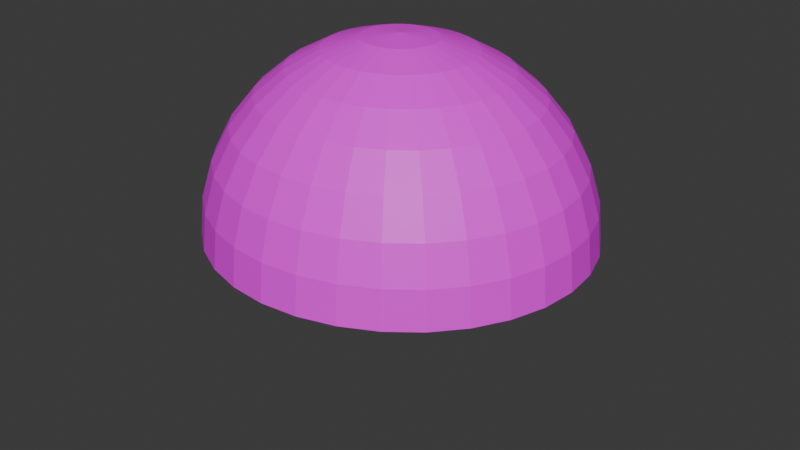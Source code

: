 # Source: Sky.blend  (saved by Blender 5.1.30; exported with 4.5.12 LTS)
import bpy
from mathutils import Matrix  # noqa: F401  (used for matrix-valued properties, if any)

bpy.ops.wm.read_factory_settings(use_empty=True)
scene = bpy.context.scene
scene.name = 'Scene'

# ---- collections
col_collection = bpy.data.collections.new('Collection'); scene.collection.children.link(col_collection)

# ---- images (referenced by path relative to the original .blend; pixels are not part of the script)
import os
ASSET_DIR = os.environ.get("B2B_ASSET_DIR", "")  # directory of the original .blend (textures are referenced by path, not embedded)
HERE = os.path.dirname(os.path.abspath(__file__))  # packed textures are extracted next to this script under _unpacked/

def load_image(name, relpath, width, height, colorspace="sRGB"):
    """Load a texture the original file referenced (path relative to the .blend, or extracted next to this script)."""
    p = next((c for c in (os.path.join(HERE, relpath), os.path.join(ASSET_DIR, relpath)) if relpath and os.path.exists(c)), "")
    if p:
        img = bpy.data.images.load(p, check_existing=True)
        img.name = name
    else:  # same state as the original file: an image datablock whose file is absent (Cycles renders it pink)
        img = bpy.data.images.new(name, width, height)
        img.source = "FILE"
        img.filepath = "//" + (relpath or name)
    img.colorspace_settings.name = colorspace
    return img
img_image20260608093524_png_001 = load_image('Image20260608093524.png.001', 'Image20260608093524.png', 1024, 1024, 'sRGB')

# ---- materials (node trees are filled in below, after node groups)
mat_x = bpy.data.materials.new('マテリアル')

# ---- material node trees
mat_x.use_nodes = True; mat_x.node_tree.nodes.clear()
_N = mat_x.node_tree.nodes; _L = mat_x.node_tree.links
n0 = _N.new('ShaderNodeBsdfPrincipled'); n0.name = 'プリンシプルBSDF'; n0.location = (-125, 336)
n1 = _N.new('ShaderNodeOutputMaterial'); n1.name = 'マテリアル出力'; n1.location = (200, 100)
n2 = _N.new('ShaderNodeTexImage'); n2.name = '画像テクスチャ'; n2.location = (-535, 102)
n2.image = img_image20260608093524_png_001
_L.new(n0.outputs[0], n1.inputs[0])
_L.new(n2.outputs[0], n0.inputs[0])
n1.is_active_output = True

# ---- world
world_world = bpy.data.worlds.new('World'); scene.world = world_world
world_world.use_nodes = True; world_world.node_tree.nodes.clear()
_N = world_world.node_tree.nodes; _L = world_world.node_tree.links
n0 = _N.new('ShaderNodeOutputWorld'); n0.name = 'World Output'; n0.location = (200, 100)
n1 = _N.new('ShaderNodeBackground'); n1.name = 'Background'; n1.location = (-200, 100)
n1.inputs[0].default_value = (0.05088, 0.05088, 0.05088, 1.0)
_L.new(n1.outputs[0], n0.inputs[0])
n0.is_active_output = True
world_world.color = (0.05088, 0.05088, 0.05088)
world_world.sun_shadow_jitter_overblur = 0.0

# ---- meshes
me_x = bpy.data.meshes.new('球')
me_x.from_pydata([(0.0, 0.0, 17.87), (0.0, 9.473, 14.86), (0.0, 14.18, 9.93), (0.0, 16.72, 3.487), (0.0, 17.05, 0.0), (0.6803, 3.262, 17.53), (1.334, 6.399, 16.51), (1.937, 9.291, 14.86), (2.466, 11.82, 12.64), (2.899, 13.9, 9.93), (3.221, 15.45, 6.84), (3.42, 16.4, 3.487), (3.487, 16.72, 0.0), (1.334, 3.073, 17.53), (2.617, 6.028, 16.51), (3.8, 8.751, 14.86), (4.836, 11.14, 12.64), (5.687, 13.1, 9.93), (6.319, 14.55, 6.84), (6.708, 15.45, 3.487), (6.84, 15.75, 0.0), (1.937, 2.766, 17.53), (3.8, 5.425, 16.51), (5.517, 7.876, 14.86), (7.021, 10.02, 12.64), (8.256, 11.79, 9.93), (9.174, 13.1, 6.84), (9.739, 13.9, 3.487), (9.93, 14.18, 0.0), (2.466, 2.352, 17.53), (4.836, 4.614, 16.51), (7.021, 6.698, 14.86), (8.937, 8.525, 12.64), (10.51, 10.02, 9.93), (11.68, 11.14, 6.84), (12.4, 11.82, 3.487), (12.64, 12.06, 0.0), (2.899, 1.848, 17.53), (5.687, 3.625, 16.51), (8.256, 5.263, 14.86), (10.51, 6.698, 12.64), (12.36, 7.876, 9.93), (13.73, 8.751, 6.84), (14.58, 9.291, 3.487), (14.86, 9.473, 0.0), (3.221, 1.273, 17.53), (6.319, 2.497, 16.51), (9.174, 3.625, 14.86), (11.68, 4.614, 12.64), (13.73, 5.425, 9.93), (15.26, 6.028, 6.84), (16.2, 6.399, 3.487), (16.51, 6.525, 0.0), (3.42, 0.6489, 17.53), (6.708, 1.273, 16.51), (9.739, 1.848, 14.86), (12.4, 2.352, 12.64), (14.58, 2.766, 9.93), (16.2, 3.073, 6.84), (17.19, 3.262, 3.487), (17.53, 3.326, 0.0), (3.487, -1.905e-07, 17.53), (6.84, -3.811e-07, 16.51), (9.93, -8.892e-07, 14.86), (12.64, 2.541e-07, 12.64), (14.86, -1.524e-06, 9.93), (16.51, 7.622e-07, 6.84), (17.53, -1.524e-06, 3.487), (17.87, -2.795e-06, 0.0), (3.42, -0.6489, 17.53), (6.708, -1.273, 16.51), (9.739, -1.848, 14.86), (12.4, -2.352, 12.64), (14.58, -2.766, 9.93), (16.2, -3.073, 6.84), (17.19, -3.262, 3.487), (17.53, -3.326, 0.0), (3.42, -0.6489, -17.53), (3.221, -1.273, 17.53), (6.319, -2.497, 16.51), (9.174, -3.625, 14.86), (11.68, -4.614, 12.64), (13.73, -5.425, 9.93), (15.26, -6.028, 6.84), (16.2, -6.399, 3.487), (16.51, -6.525, 0.0), (2.899, -1.848, 17.53), (5.687, -3.625, 16.51), (8.256, -5.263, 14.86), (10.51, -6.698, 12.64), (12.36, -7.876, 9.93), (13.73, -8.751, 6.84), (14.58, -9.291, 3.487), (14.86, -9.473, 0.0), (2.466, -2.352, 17.53), (4.836, -4.614, 16.51), (7.021, -6.698, 14.86), (8.937, -8.525, 12.64), (10.51, -10.02, 9.93), (11.68, -11.14, 6.84), (12.4, -11.82, 3.487), (12.64, -12.06, 0.0), (1.937, -2.766, 17.53), (3.8, -5.425, 16.51), (5.517, -7.876, 14.86), (7.021, -10.02, 12.64), (8.256, -11.79, 9.93), (9.174, -13.1, 6.84), (9.739, -13.9, 3.487), (9.93, -14.18, 0.0), (1.334, -3.073, 17.53), (2.617, -6.028, 16.51), (3.8, -8.751, 14.86), (4.836, -11.14, 12.64), (5.687, -13.1, 9.93), (6.319, -14.55, 6.84), (6.708, -15.45, 3.487), (6.84, -15.75, 0.0), (0.6803, -3.262, 17.53), (1.334, -6.399, 16.51), (1.937, -9.291, 14.86), (2.466, -11.82, 12.64), (2.899, -13.9, 9.93), (3.221, -15.45, 6.84), (3.42, -16.4, 3.487), (3.487, -16.72, 0.0), (-1.332e-07, -3.326, 17.53), (-9.322e-07, -6.525, 16.51), (-1.731e-06, -9.473, 14.86), (-2.663e-07, -12.06, 12.64), (-1.864e-06, -14.18, 9.93), (5.327e-07, -15.75, 6.84), (-2.397e-06, -16.72, 3.487), (-5.859e-06, -17.05, 0.0), (-0.6803, -3.262, 17.53), (-1.334, -6.399, 16.51), (-1.937, -9.291, 14.86), (-2.466, -11.82, 12.64), (-2.899, -13.9, 9.93), (-3.221, -15.45, 6.84), (-3.42, -16.4, 3.487), (-3.487, -16.72, 0.0), (-1.334, -3.073, 17.53), (-2.617, -6.028, 16.51), (-3.8, -8.751, 14.86), (-4.836, -11.14, 12.64), (-5.687, -13.1, 9.93), (-6.319, -14.55, 6.84), (-6.708, -15.45, 3.487), (-6.84, -15.75, 0.0), (-1.937, -2.766, 17.53), (-3.8, -5.425, 16.51), (-5.517, -7.876, 14.86), (-7.021, -10.02, 12.64), (-8.256, -11.79, 9.93), (-9.174, -13.1, 6.84), (-9.739, -13.9, 3.487), (-9.93, -14.18, 0.0), (-2.466, -2.352, 17.53), (-4.836, -4.614, 16.51), (-7.021, -6.698, 14.86), (-8.937, -8.525, 12.64), (-10.51, -10.02, 9.93), (-11.68, -11.14, 6.84), (-12.4, -11.82, 3.487), (-12.64, -12.06, 0.0), (-2.899, -1.848, 17.53), (-5.687, -3.625, 16.51), (-8.256, -5.263, 14.86), (-10.51, -6.698, 12.64), (-12.36, -7.876, 9.93), (-13.73, -8.751, 6.84), (-14.58, -9.291, 3.487), (-14.86, -9.473, 0.0), (-3.221, -1.273, 17.53), (-6.319, -2.497, 16.51), (-9.174, -3.625, 14.86), (-11.68, -4.614, 12.64), (-13.73, -5.425, 9.93), (-15.26, -6.028, 6.84), (-16.2, -6.399, 3.487), (-16.51, -6.525, 0.0), (-3.42, -0.6489, 17.53), (-6.708, -1.273, 16.51), (-9.739, -1.848, 14.86), (-12.4, -2.352, 12.64), (-14.58, -2.766, 9.93), (-16.2, -3.073, 6.84), (-17.19, -3.262, 3.487), (-17.53, -3.326, 0.0), (-3.42, -0.6489, -17.53), (-3.487, 3.176e-07, 17.53), (-6.84, 8.892e-07, 16.51), (-9.93, 2.541e-06, 14.86), (-12.64, 5.081e-07, 12.64), (-14.86, 2.795e-06, 9.93), (-16.51, 2.541e-07, 6.84), (-17.53, 4.573e-06, 3.487), (-17.87, 7.622e-06, 0.0), (-3.42, 0.6489, 17.53), (-6.708, 1.273, 16.51), (-9.739, 1.848, 14.86), (-12.4, 2.352, 12.64), (-14.58, 2.766, 9.93), (-16.2, 3.073, 6.84), (-17.19, 3.262, 3.487), (-17.53, 3.326, 0.0), (-3.221, 1.273, 17.53), (-6.319, 2.497, 16.51), (-9.174, 3.625, 14.86), (-11.68, 4.614, 12.64), (-13.73, 5.425, 9.93), (-15.26, 6.028, 6.84), (-16.2, 6.399, 3.487), (-16.51, 6.525, 0.0), (-2.899, 1.848, 17.53), (-5.687, 3.625, 16.51), (-8.256, 5.263, 14.86), (-10.51, 6.698, 12.64), (-12.36, 7.876, 9.93), (-13.73, 8.751, 6.84), (-14.58, 9.291, 3.487), (-14.86, 9.473, 0.0), (-2.466, 2.352, 17.53), (-4.836, 4.614, 16.51), (-7.021, 6.698, 14.86), (-8.937, 8.525, 12.64), (-10.51, 10.02, 9.93), (-11.68, 11.14, 6.84), (-12.4, 11.82, 3.487), (-12.64, 12.06, 0.0), (-1.937, 2.766, 17.53), (-3.8, 5.425, 16.51), (-5.517, 7.876, 14.86), (-7.021, 10.02, 12.64), (-8.256, 11.79, 9.93), (-9.174, 13.1, 6.84), (-9.739, 13.9, 3.487), (-9.93, 14.18, 0.0), (-1.334, 3.073, 17.53), (-2.617, 6.028, 16.51), (-3.8, 8.751, 14.86), (-4.836, 11.14, 12.64), (-5.687, 13.1, 9.93), (-6.319, 14.55, 6.84), (-6.708, 15.45, 3.487), (-6.84, 15.75, 0.0), (-0.6803, 3.262, 17.53), (-1.334, 6.399, 16.51), (-1.937, 9.291, 14.86), (-2.466, 11.82, 12.64), (-2.899, 13.9, 9.93), (-3.221, 15.45, 6.84), (-3.42, 16.4, 3.487), (-3.487, 16.72, 0.0), (2.663e-07, 3.326, 17.53), (1.198e-06, 6.525, 16.51), (1.598e-06, 12.06, 12.64), (1.065e-06, 15.75, 6.84)], [], [(3, 11, 10, 258), (4, 12, 11, 3), (255, 5, 0), (256, 6, 5, 255), (1, 7, 6, 256), (257, 8, 7, 1), (2, 9, 8, 257), (258, 10, 9, 2), (10, 18, 17, 9), (11, 19, 18, 10), (12, 20, 19, 11), (5, 13, 0), (6, 14, 13, 5), (7, 15, 14, 6), (8, 16, 15, 7), (9, 17, 16, 8), (14, 22, 21, 13), (15, 23, 22, 14), (16, 24, 23, 15), (17, 25, 24, 16), (18, 26, 25, 17), (19, 27, 26, 18), (20, 28, 27, 19), (13, 21, 0), (26, 34, 33, 25), (27, 35, 34, 26), (28, 36, 35, 27), (21, 29, 0), (22, 30, 29, 21), (23, 31, 30, 22), (24, 32, 31, 23), (25, 33, 32, 24), (31, 39, 38, 30), (32, 40, 39, 31), (33, 41, 40, 32), (34, 42, 41, 33), (35, 43, 42, 34), (36, 44, 43, 35), (29, 37, 0), (30, 38, 37, 29), (43, 51, 50, 42), (44, 52, 51, 43), (37, 45, 0), (38, 46, 45, 37), (39, 47, 46, 38), (40, 48, 47, 39), (41, 49, 48, 40), (42, 50, 49, 41), (48, 56, 55, 47), (49, 57, 56, 48), (50, 58, 57, 49), (51, 59, 58, 50), (52, 60, 59, 51), (45, 53, 0), (46, 54, 53, 45), (47, 55, 54, 46), (60, 68, 67, 59), (53, 61, 0), (54, 62, 61, 53), (55, 63, 62, 54), (56, 64, 63, 55), (57, 65, 64, 56), (58, 66, 65, 57), (59, 67, 66, 58), (64, 72, 71, 63), (65, 73, 72, 64), (66, 74, 73, 65), (67, 75, 74, 66), (68, 76, 75, 67), (61, 69, 0), (62, 70, 69, 61), (63, 71, 70, 62), (76, 85, 84, 75), (69, 78, 0), (70, 79, 78, 69), (71, 80, 79, 70), (72, 81, 80, 71), (73, 82, 81, 72), (74, 83, 82, 73), (75, 84, 83, 74), (82, 90, 89, 81), (83, 91, 90, 82), (84, 92, 91, 83), (85, 93, 92, 84), (78, 86, 0), (79, 87, 86, 78), (80, 88, 87, 79), (81, 89, 88, 80), (86, 94, 0), (87, 95, 94, 86), (88, 96, 95, 87), (89, 97, 96, 88), (90, 98, 97, 89), (91, 99, 98, 90), (92, 100, 99, 91), (93, 101, 100, 92), (98, 106, 105, 97), (99, 107, 106, 98), (100, 108, 107, 99), (101, 109, 108, 100), (94, 102, 0), (95, 103, 102, 94), (96, 104, 103, 95), (97, 105, 104, 96), (103, 111, 110, 102), (104, 112, 111, 103), (105, 113, 112, 104), (106, 114, 113, 105), (107, 115, 114, 106), (108, 116, 115, 107), (109, 117, 116, 108), (102, 110, 0), (115, 123, 122, 114), (116, 124, 123, 115), (117, 125, 124, 116), (110, 118, 0), (111, 119, 118, 110), (112, 120, 119, 111), (113, 121, 120, 112), (114, 122, 121, 113), (120, 128, 127, 119), (121, 129, 128, 120), (122, 130, 129, 121), (123, 131, 130, 122), (124, 132, 131, 123), (125, 133, 132, 124), (118, 126, 0), (119, 127, 126, 118), (132, 140, 139, 131), (133, 141, 140, 132), (126, 134, 0), (127, 135, 134, 126), (128, 136, 135, 127), (129, 137, 136, 128), (130, 138, 137, 129), (131, 139, 138, 130), (136, 144, 143, 135), (137, 145, 144, 136), (138, 146, 145, 137), (139, 147, 146, 138), (140, 148, 147, 139), (141, 149, 148, 140), (134, 142, 0), (135, 143, 142, 134), (148, 156, 155, 147), (149, 157, 156, 148), (142, 150, 0), (143, 151, 150, 142), (144, 152, 151, 143), (145, 153, 152, 144), (146, 154, 153, 145), (147, 155, 154, 146), (153, 161, 160, 152), (154, 162, 161, 153), (155, 163, 162, 154), (156, 164, 163, 155), (157, 165, 164, 156), (150, 158, 0), (151, 159, 158, 150), (152, 160, 159, 151), (165, 173, 172, 164), (158, 166, 0), (159, 167, 166, 158), (160, 168, 167, 159), (161, 169, 168, 160), (162, 170, 169, 161), (163, 171, 170, 162), (164, 172, 171, 163), (169, 177, 176, 168), (170, 178, 177, 169), (171, 179, 178, 170), (172, 180, 179, 171), (173, 181, 180, 172), (166, 174, 0), (167, 175, 174, 166), (168, 176, 175, 167), (181, 189, 188, 180), (174, 182, 0), (175, 183, 182, 174), (176, 184, 183, 175), (177, 185, 184, 176), (178, 186, 185, 177), (179, 187, 186, 178), (180, 188, 187, 179), (186, 195, 194, 185), (187, 196, 195, 186), (188, 197, 196, 187), (189, 198, 197, 188), (182, 191, 0), (183, 192, 191, 182), (184, 193, 192, 183), (185, 194, 193, 184), (192, 200, 199, 191), (193, 201, 200, 192), (194, 202, 201, 193), (195, 203, 202, 194), (196, 204, 203, 195), (197, 205, 204, 196), (198, 206, 205, 197), (191, 199, 0), (204, 212, 211, 203), (205, 213, 212, 204), (206, 214, 213, 205), (199, 207, 0), (200, 208, 207, 199), (201, 209, 208, 200), (202, 210, 209, 201), (203, 211, 210, 202), (208, 216, 215, 207), (209, 217, 216, 208), (210, 218, 217, 209), (211, 219, 218, 210), (212, 220, 219, 211), (213, 221, 220, 212), (214, 222, 221, 213), (207, 215, 0), (220, 228, 227, 219), (221, 229, 228, 220), (222, 230, 229, 221), (215, 223, 0), (216, 224, 223, 215), (217, 225, 224, 216), (218, 226, 225, 217), (219, 227, 226, 218), (225, 233, 232, 224), (226, 234, 233, 225), (227, 235, 234, 226), (228, 236, 235, 227), (229, 237, 236, 228), (230, 238, 237, 229), (223, 231, 0), (224, 232, 231, 223), (237, 245, 244, 236), (238, 246, 245, 237), (231, 239, 0), (232, 240, 239, 231), (233, 241, 240, 232), (234, 242, 241, 233), (235, 243, 242, 234), (236, 244, 243, 235), (241, 249, 248, 240), (242, 250, 249, 241), (243, 251, 250, 242), (244, 252, 251, 243), (245, 253, 252, 244), (246, 254, 253, 245), (239, 247, 0), (240, 248, 247, 239), (253, 3, 258, 252), (254, 4, 3, 253), (247, 255, 0), (248, 256, 255, 247), (249, 1, 256, 248), (250, 257, 1, 249), (251, 2, 257, 250), (252, 258, 2, 251)])
_uv = me_x.uv_layers.new(name='UVマップ')
_uv.uv.foreach_set('vector', [0.75, 0.5625, 0.7188, 0.5625, 0.7188, 0.625, 0.75, 0.625, 0.75, 0.5, 0.7188, 0.5, 0.7188, 0.5625, 0.75, 0.5625, 0.75, 0.9375, 0.7188, 0.9375, 0.7344, 1.0, 0.75, 0.875, 0.7188, 0.875, 0.7188, 0.9375, 0.75, 0.9375, 0.75, 0.8125, 0.7188, 0.8125, 0.7188, 0.875, 0.75, 0.875, 0.75, 0.75, 0.7188, 0.75, 0.7188, 0.8125, 0.75, 0.8125, 0.75, 0.6875, 0.7188, 0.6875, 0.7188, 0.75, 0.75, 0.75, 0.75, 0.625, 0.7188, 0.625, 0.7188, 0.6875, 0.75, 0.6875, 0.7188, 0.625, 0.6875, 0.625, 0.6875, 0.6875, 0.7188, 0.6875, 0.7188, 0.5625, 0.6875, 0.5625, 0.6875, 0.625, 0.7188, 0.625, 0.7188, 0.5, 0.6875, 0.5, 0.6875, 0.5625, 0.7188, 0.5625, 0.7188, 0.9375, 0.6875, 0.9375, 0.7031, 1.0, 0.7188, 0.875, 0.6875, 0.875, 0.6875, 0.9375, 0.7188, 0.9375, 0.7188, 0.8125, 0.6875, 0.8125, 0.6875, 0.875, 0.7188, 0.875, 0.7188, 0.75, 0.6875, 0.75, 0.6875, 0.8125, 0.7188, 0.8125, 0.7188, 0.6875, 0.6875, 0.6875, 0.6875, 0.75, 0.7188, 0.75, 0.6875, 0.875, 0.6562, 0.875, 0.6562, 0.9375, 0.6875, 0.9375, 0.6875, 0.8125, 0.6562, 0.8125, 0.6562, 0.875, 0.6875, 0.875, 0.6875, 0.75, 0.6562, 0.75, 0.6562, 0.8125, 0.6875, 0.8125, 0.6875, 0.6875, 0.6562, 0.6875, 0.6562, 0.75, 0.6875, 0.75, 0.6875, 0.625, 0.6562, 0.625, 0.6562, 0.6875, 0.6875, 0.6875, 0.6875, 0.5625, 0.6562, 0.5625, 0.6562, 0.625, 0.6875, 0.625, 0.6875, 0.5, 0.6562, 0.5, 0.6562, 0.5625, 0.6875, 0.5625, 0.6875, 0.9375, 0.6562, 0.9375, 0.6719, 1.0, 0.6562, 0.625, 0.625, 0.625, 0.625, 0.6875, 0.6562, 0.6875, 0.6562, 0.5625, 0.625, 0.5625, 0.625, 0.625, 0.6562, 0.625, 0.6562, 0.5, 0.625, 0.5, 0.625, 0.5625, 0.6562, 0.5625, 0.6562, 0.9375, 0.625, 0.9375, 0.6406, 1.0, 0.6562, 0.875, 0.625, 0.875, 0.625, 0.9375, 0.6562, 0.9375, 0.6562, 0.8125, 0.625, 0.8125, 0.625, 0.875, 0.6562, 0.875, 0.6562, 0.75, 0.625, 0.75, 0.625, 0.8125, 0.6562, 0.8125, 0.6562, 0.6875, 0.625, 0.6875, 0.625, 0.75, 0.6562, 0.75, 0.625, 0.8125, 0.5938, 0.8125, 0.5938, 0.875, 0.625, 0.875, 0.625, 0.75, 0.5938, 0.75, 0.5938, 0.8125, 0.625, 0.8125, 0.625, 0.6875, 0.5938, 0.6875, 0.5938, 0.75, 0.625, 0.75, 0.625, 0.625, 0.5938, 0.625, 0.5938, 0.6875, 0.625, 0.6875, 0.625, 0.5625, 0.5938, 0.5625, 0.5938, 0.625, 0.625, 0.625, 0.625, 0.5, 0.5938, 0.5, 0.5938, 0.5625, 0.625, 0.5625, 0.625, 0.9375, 0.5938, 0.9375, 0.6094, 1.0, 0.625, 0.875, 0.5938, 0.875, 0.5938, 0.9375, 0.625, 0.9375, 0.5938, 0.5625, 0.5625, 0.5625, 0.5625, 0.625, 0.5938, 0.625, 0.5938, 0.5, 0.5625, 0.5, 0.5625, 0.5625, 0.5938, 0.5625, 0.5938, 0.9375, 0.5625, 0.9375, 0.5781, 1.0, 0.5938, 0.875, 0.5625, 0.875, 0.5625, 0.9375, 0.5938, 0.9375, 0.5938, 0.8125, 0.5625, 0.8125, 0.5625, 0.875, 0.5938, 0.875, 0.5938, 0.75, 0.5625, 0.75, 0.5625, 0.8125, 0.5938, 0.8125, 0.5938, 0.6875, 0.5625, 0.6875, 0.5625, 0.75, 0.5938, 0.75, 0.5938, 0.625, 0.5625, 0.625, 0.5625, 0.6875, 0.5938, 0.6875, 0.5625, 0.75, 0.5312, 0.75, 0.5312, 0.8125, 0.5625, 0.8125, 0.5625, 0.6875, 0.5312, 0.6875, 0.5312, 0.75, 0.5625, 0.75, 0.5625, 0.625, 0.5312, 0.625, 0.5312, 0.6875, 0.5625, 0.6875, 0.5625, 0.5625, 0.5312, 0.5625, 0.5312, 0.625, 0.5625, 0.625, 0.5625, 0.5, 0.5312, 0.5, 0.5312, 0.5625, 0.5625, 0.5625, 0.5625, 0.9375, 0.5312, 0.9375, 0.5469, 1.0, 0.5625, 0.875, 0.5312, 0.875, 0.5312, 0.9375, 0.5625, 0.9375, 0.5625, 0.8125, 0.5312, 0.8125, 0.5312, 0.875, 0.5625, 0.875, 0.5312, 0.5, 0.5, 0.5, 0.5, 0.5625, 0.5312, 0.5625, 0.5312, 0.9375, 0.5, 0.9375, 0.5156, 1.0, 0.5312, 0.875, 0.5, 0.875, 0.5, 0.9375, 0.5312, 0.9375, 0.5312, 0.8125, 0.5, 0.8125, 0.5, 0.875, 0.5312, 0.875, 0.5312, 0.75, 0.5, 0.75, 0.5, 0.8125, 0.5312, 0.8125, 0.5312, 0.6875, 0.5, 0.6875, 0.5, 0.75, 0.5312, 0.75, 0.5312, 0.625, 0.5, 0.625, 0.5, 0.6875, 0.5312, 0.6875, 0.5312, 0.5625, 0.5, 0.5625, 0.5, 0.625, 0.5312, 0.625, 0.5, 0.75, 0.4688, 0.75, 0.4688, 0.8125, 0.5, 0.8125, 0.5, 0.6875, 0.4687, 0.6875, 0.4688, 0.75, 0.5, 0.75, 0.5, 0.625, 0.4688, 0.625, 0.4687, 0.6875, 0.5, 0.6875, 0.5, 0.5625, 0.4688, 0.5625, 0.4688, 0.625, 0.5, 0.625, 0.5, 0.5, 0.4687, 0.5, 0.4688, 0.5625, 0.5, 0.5625, 0.5, 0.9375, 0.4688, 0.9375, 0.4844, 1.0, 0.5, 0.875, 0.4688, 0.875, 0.4688, 0.9375, 0.5, 0.9375, 0.5, 0.8125, 0.4688, 0.8125, 0.4688, 0.875, 0.5, 0.875, 0.4687, 0.5, 0.4375, 0.5, 0.4375, 0.5625, 0.4688, 0.5625, 0.4688, 0.9375, 0.4375, 0.9375, 0.4531, 1.0, 0.4688, 0.875, 0.4375, 0.875, 0.4375, 0.9375, 0.4688, 0.9375, 0.4688, 0.8125, 0.4375, 0.8125, 0.4375, 0.875, 0.4688, 0.875, 0.4688, 0.75, 0.4375, 0.75, 0.4375, 0.8125, 0.4688, 0.8125, 0.4687, 0.6875, 0.4375, 0.6875, 0.4375, 0.75, 0.4688, 0.75, 0.4688, 0.625, 0.4375, 0.625, 0.4375, 0.6875, 0.4687, 0.6875, 0.4688, 0.5625, 0.4375, 0.5625, 0.4375, 0.625, 0.4688, 0.625, 0.4375, 0.6875, 0.4062, 0.6875, 0.4062, 0.75, 0.4375, 0.75, 0.4375, 0.625, 0.4062, 0.625, 0.4062, 0.6875, 0.4375, 0.6875, 0.4375, 0.5625, 0.4062, 0.5625, 0.4062, 0.625, 0.4375, 0.625, 0.4375, 0.5, 0.4062, 0.5, 0.4062, 0.5625, 0.4375, 0.5625, 0.4375, 0.9375, 0.4062, 0.9375, 0.4219, 1.0, 0.4375, 0.875, 0.4062, 0.875, 0.4062, 0.9375, 0.4375, 0.9375, 0.4375, 0.8125, 0.4062, 0.8125, 0.4062, 0.875, 0.4375, 0.875, 0.4375, 0.75, 0.4062, 0.75, 0.4062, 0.8125, 0.4375, 0.8125, 0.4062, 0.9375, 0.375, 0.9375, 0.3906, 1.0, 0.4062, 0.875, 0.375, 0.875, 0.375, 0.9375, 0.4062, 0.9375, 0.4062, 0.8125, 0.375, 0.8125, 0.375, 0.875, 0.4062, 0.875, 0.4062, 0.75, 0.375, 0.75, 0.375, 0.8125, 0.4062, 0.8125, 0.4062, 0.6875, 0.375, 0.6875, 0.375, 0.75, 0.4062, 0.75, 0.4062, 0.625, 0.375, 0.625, 0.375, 0.6875, 0.4062, 0.6875, 0.4062, 0.5625, 0.375, 0.5625, 0.375, 0.625, 0.4062, 0.625, 0.4062, 0.5, 0.375, 0.5, 0.375, 0.5625, 0.4062, 0.5625, 0.375, 0.6875, 0.3438, 0.6875, 0.3438, 0.75, 0.375, 0.75, 0.375, 0.625, 0.3438, 0.625, 0.3438, 0.6875, 0.375, 0.6875, 0.375, 0.5625, 0.3438, 0.5625, 0.3438, 0.625, 0.375, 0.625, 0.375, 0.5, 0.3437, 0.5, 0.3438, 0.5625, 0.375, 0.5625, 0.375, 0.9375, 0.3438, 0.9375, 0.3594, 1.0, 0.375, 0.875, 0.3438, 0.875, 0.3438, 0.9375, 0.375, 0.9375, 0.375, 0.8125, 0.3438, 0.8125, 0.3438, 0.875, 0.375, 0.875, 0.375, 0.75, 0.3438, 0.75, 0.3438, 0.8125, 0.375, 0.8125, 0.3438, 0.875, 0.3125, 0.875, 0.3125, 0.9375, 0.3438, 0.9375, 0.3438, 0.8125, 0.3125, 0.8125, 0.3125, 0.875, 0.3438, 0.875, 0.3438, 0.75, 0.3125, 0.75, 0.3125, 0.8125, 0.3438, 0.8125, 0.3438, 0.6875, 0.3125, 0.6875, 0.3125, 0.75, 0.3438, 0.75, 0.3438, 0.625, 0.3125, 0.625, 0.3125, 0.6875, 0.3438, 0.6875, 0.3438, 0.5625, 0.3125, 0.5625, 0.3125, 0.625, 0.3438, 0.625, 0.3437, 0.5, 0.3125, 0.5, 0.3125, 0.5625, 0.3438, 0.5625, 0.3438, 0.9375, 0.3125, 0.9375, 0.3281, 1.0, 0.3125, 0.625, 0.2812, 0.625, 0.2812, 0.6875, 0.3125, 0.6875, 0.3125, 0.5625, 0.2812, 0.5625, 0.2812, 0.625, 0.3125, 0.625, 0.3125, 0.5, 0.2812, 0.5, 0.2812, 0.5625, 0.3125, 0.5625, 0.3125, 0.9375, 0.2812, 0.9375, 0.2969, 1.0, 0.3125, 0.875, 0.2812, 0.875, 0.2812, 0.9375, 0.3125, 0.9375, 0.3125, 0.8125, 0.2812, 0.8125, 0.2812, 0.875, 0.3125, 0.875, 0.3125, 0.75, 0.2812, 0.75, 0.2812, 0.8125, 0.3125, 0.8125, 0.3125, 0.6875, 0.2812, 0.6875, 0.2812, 0.75, 0.3125, 0.75, 0.2812, 0.8125, 0.25, 0.8125, 0.25, 0.875, 0.2812, 0.875, 0.2812, 0.75, 0.25, 0.75, 0.25, 0.8125, 0.2812, 0.8125, 0.2812, 0.6875, 0.25, 0.6875, 0.25, 0.75, 0.2812, 0.75, 0.2812, 0.625, 0.25, 0.625, 0.25, 0.6875, 0.2812, 0.6875, 0.2812, 0.5625, 0.25, 0.5625, 0.25, 0.625, 0.2812, 0.625, 0.2812, 0.5, 0.25, 0.5, 0.25, 0.5625, 0.2812, 0.5625, 0.2812, 0.9375, 0.25, 0.9375, 0.2656, 1.0, 0.2812, 0.875, 0.25, 0.875, 0.25, 0.9375, 0.2812, 0.9375, 0.25, 0.5625, 0.2188, 0.5625, 0.2188, 0.625, 0.25, 0.625, 0.25, 0.5, 0.2187, 0.5, 0.2188, 0.5625, 0.25, 0.5625, 0.25, 0.9375, 0.2188, 0.9375, 0.2344, 1.0, 0.25, 0.875, 0.2188, 0.875, 0.2188, 0.9375, 0.25, 0.9375, 0.25, 0.8125, 0.2188, 0.8125, 0.2188, 0.875, 0.25, 0.875, 0.25, 0.75, 0.2188, 0.75, 0.2188, 0.8125, 0.25, 0.8125, 0.25, 0.6875, 0.2188, 0.6875, 0.2188, 0.75, 0.25, 0.75, 0.25, 0.625, 0.2188, 0.625, 0.2188, 0.6875, 0.25, 0.6875, 0.2188, 0.8125, 0.1875, 0.8125, 0.1875, 0.875, 0.2188, 0.875, 0.2188, 0.75, 0.1875, 0.75, 0.1875, 0.8125, 0.2188, 0.8125, 0.2188, 0.6875, 0.1875, 0.6875, 0.1875, 0.75, 0.2188, 0.75, 0.2188, 0.625, 0.1875, 0.625, 0.1875, 0.6875, 0.2188, 0.6875, 0.2188, 0.5625, 0.1875, 0.5625, 0.1875, 0.625, 0.2188, 0.625, 0.2187, 0.5, 0.1875, 0.5, 0.1875, 0.5625, 0.2188, 0.5625, 0.2188, 0.9375, 0.1875, 0.9375, 0.2031, 1.0, 0.2188, 0.875, 0.1875, 0.875, 0.1875, 0.9375, 0.2188, 0.9375, 0.1875, 0.5625, 0.1562, 0.5625, 0.1563, 0.625, 0.1875, 0.625, 0.1875, 0.5, 0.1562, 0.5, 0.1562, 0.5625, 0.1875, 0.5625, 0.1875, 0.9375, 0.1563, 0.9375, 0.1719, 1.0, 0.1875, 0.875, 0.1562, 0.875, 0.1563, 0.9375, 0.1875, 0.9375, 0.1875, 0.8125, 0.1562, 0.8125, 0.1562, 0.875, 0.1875, 0.875, 0.1875, 0.75, 0.1562, 0.75, 0.1562, 0.8125, 0.1875, 0.8125, 0.1875, 0.6875, 0.1562, 0.6875, 0.1562, 0.75, 0.1875, 0.75, 0.1875, 0.625, 0.1563, 0.625, 0.1562, 0.6875, 0.1875, 0.6875, 0.1562, 0.75, 0.125, 0.75, 0.125, 0.8125, 0.1562, 0.8125, 0.1562, 0.6875, 0.125, 0.6875, 0.125, 0.75, 0.1562, 0.75, 0.1563, 0.625, 0.125, 0.625, 0.125, 0.6875, 0.1562, 0.6875, 0.1562, 0.5625, 0.125, 0.5625, 0.125, 0.625, 0.1563, 0.625, 0.1562, 0.5, 0.125, 0.5, 0.125, 0.5625, 0.1562, 0.5625, 0.1563, 0.9375, 0.125, 0.9375, 0.1406, 1.0, 0.1562, 0.875, 0.125, 0.875, 0.125, 0.9375, 0.1563, 0.9375, 0.1562, 0.8125, 0.125, 0.8125, 0.125, 0.875, 0.1562, 0.875, 0.125, 0.5, 0.09375, 0.5, 0.09375, 0.5625, 0.125, 0.5625, 0.125, 0.9375, 0.09375, 0.9375, 0.1094, 1.0, 0.125, 0.875, 0.09375, 0.875, 0.09375, 0.9375, 0.125, 0.9375, 0.125, 0.8125, 0.09375, 0.8125, 0.09375, 0.875, 0.125, 0.875, 0.125, 0.75, 0.09375, 0.75, 0.09375, 0.8125, 0.125, 0.8125, 0.125, 0.6875, 0.09375, 0.6875, 0.09375, 0.75, 0.125, 0.75, 0.125, 0.625, 0.09375, 0.625, 0.09375, 0.6875, 0.125, 0.6875, 0.125, 0.5625, 0.09375, 0.5625, 0.09375, 0.625, 0.125, 0.625, 0.09375, 0.75, 0.0625, 0.75, 0.0625, 0.8125, 0.09375, 0.8125, 0.09375, 0.6875, 0.0625, 0.6875, 0.0625, 0.75, 0.09375, 0.75, 0.09375, 0.625, 0.0625, 0.625, 0.0625, 0.6875, 0.09375, 0.6875, 0.09375, 0.5625, 0.0625, 0.5625, 0.0625, 0.625, 0.09375, 0.625, 0.09375, 0.5, 0.0625, 0.5, 0.0625, 0.5625, 0.09375, 0.5625, 0.09375, 0.9375, 0.0625, 0.9375, 0.07812, 1.0, 0.09375, 0.875, 0.0625, 0.875, 0.0625, 0.9375, 0.09375, 0.9375, 0.09375, 0.8125, 0.0625, 0.8125, 0.0625, 0.875, 0.09375, 0.875, 0.0625, 0.5, 0.03125, 0.5, 0.03125, 0.5625, 0.0625, 0.5625, 0.0625, 0.9375, 0.03125, 0.9375, 0.04687, 1.0, 0.0625, 0.875, 0.03125, 0.875, 0.03125, 0.9375, 0.0625, 0.9375, 0.0625, 0.8125, 0.03125, 0.8125, 0.03125, 0.875, 0.0625, 0.875, 0.0625, 0.75, 0.03125, 0.75, 0.03125, 0.8125, 0.0625, 0.8125, 0.0625, 0.6875, 0.03125, 0.6875, 0.03125, 0.75, 0.0625, 0.75, 0.0625, 0.625, 0.03125, 0.625, 0.03125, 0.6875, 0.0625, 0.6875, 0.0625, 0.5625, 0.03125, 0.5625, 0.03125, 0.625, 0.0625, 0.625, 0.03125, 0.6875, 0.0, 0.6875, 0.0, 0.75, 0.03125, 0.75, 0.03125, 0.625, 0.0, 0.625, 0.0, 0.6875, 0.03125, 0.6875, 0.03125, 0.5625, 0.0, 0.5625, 0.0, 0.625, 0.03125, 0.625, 0.03125, 0.5, 0.0, 0.5, 0.0, 0.5625, 0.03125, 0.5625, 0.03125, 0.9375, 0.0, 0.9375, 0.01562, 1.0, 0.03125, 0.875, 0.0, 0.875, 0.0, 0.9375, 0.03125, 0.9375, 0.03125, 0.8125, 0.0, 0.8125, 0.0, 0.875, 0.03125, 0.875, 0.03125, 0.75, 0.0, 0.75, 0.0, 0.8125, 0.03125, 0.8125, 1.0, 0.875, 0.9687, 0.875, 0.9688, 0.9375, 1.0, 0.9375, 1.0, 0.8125, 0.9687, 0.8125, 0.9687, 0.875, 1.0, 0.875, 1.0, 0.75, 0.9688, 0.75, 0.9687, 0.8125, 1.0, 0.8125, 1.0, 0.6875, 0.9687, 0.6875, 0.9688, 0.75, 1.0, 0.75, 1.0, 0.625, 0.9688, 0.625, 0.9687, 0.6875, 1.0, 0.6875, 1.0, 0.5625, 0.9687, 0.5625, 0.9688, 0.625, 1.0, 0.625, 1.0, 0.5, 0.9687, 0.5, 0.9687, 0.5625, 1.0, 0.5625, 1.0, 0.9375, 0.9688, 0.9375, 0.9844, 1.0, 0.9688, 0.625, 0.9375, 0.625, 0.9375, 0.6875, 0.9687, 0.6875, 0.9687, 0.5625, 0.9375, 0.5625, 0.9375, 0.625, 0.9688, 0.625, 0.9687, 0.5, 0.9375, 0.5, 0.9375, 0.5625, 0.9687, 0.5625, 0.9688, 0.9375, 0.9375, 0.9375, 0.9531, 1.0, 0.9687, 0.875, 0.9375, 0.875, 0.9375, 0.9375, 0.9688, 0.9375, 0.9687, 0.8125, 0.9375, 0.8125, 0.9375, 0.875, 0.9687, 0.875, 0.9688, 0.75, 0.9375, 0.75, 0.9375, 0.8125, 0.9687, 0.8125, 0.9687, 0.6875, 0.9375, 0.6875, 0.9375, 0.75, 0.9688, 0.75, 0.9375, 0.875, 0.9062, 0.875, 0.9062, 0.9375, 0.9375, 0.9375, 0.9375, 0.8125, 0.9062, 0.8125, 0.9062, 0.875, 0.9375, 0.875, 0.9375, 0.75, 0.9062, 0.75, 0.9062, 0.8125, 0.9375, 0.8125, 0.9375, 0.6875, 0.9062, 0.6875, 0.9062, 0.75, 0.9375, 0.75, 0.9375, 0.625, 0.9062, 0.625, 0.9062, 0.6875, 0.9375, 0.6875, 0.9375, 0.5625, 0.9062, 0.5625, 0.9062, 0.625, 0.9375, 0.625, 0.9375, 0.5, 0.9062, 0.5, 0.9062, 0.5625, 0.9375, 0.5625, 0.9375, 0.9375, 0.9062, 0.9375, 0.9219, 1.0, 0.9062, 0.625, 0.875, 0.625, 0.875, 0.6875, 0.9062, 0.6875, 0.9062, 0.5625, 0.875, 0.5625, 0.875, 0.625, 0.9062, 0.625, 0.9062, 0.5, 0.875, 0.5, 0.875, 0.5625, 0.9062, 0.5625, 0.9062, 0.9375, 0.875, 0.9375, 0.8906, 1.0, 0.9062, 0.875, 0.875, 0.875, 0.875, 0.9375, 0.9062, 0.9375, 0.9062, 0.8125, 0.875, 0.8125, 0.875, 0.875, 0.9062, 0.875, 0.9062, 0.75, 0.875, 0.75, 0.875, 0.8125, 0.9062, 0.8125, 0.9062, 0.6875, 0.875, 0.6875, 0.875, 0.75, 0.9062, 0.75, 0.875, 0.8125, 0.8437, 0.8125, 0.8438, 0.875, 0.875, 0.875, 0.875, 0.75, 0.8438, 0.75, 0.8437, 0.8125, 0.875, 0.8125, 0.875, 0.6875, 0.8437, 0.6875, 0.8438, 0.75, 0.875, 0.75, 0.875, 0.625, 0.8438, 0.625, 0.8437, 0.6875, 0.875, 0.6875, 0.875, 0.5625, 0.8437, 0.5625, 0.8438, 0.625, 0.875, 0.625, 0.875, 0.5, 0.8437, 0.5, 0.8437, 0.5625, 0.875, 0.5625, 0.875, 0.9375, 0.8438, 0.9375, 0.8594, 1.0, 0.875, 0.875, 0.8438, 0.875, 0.8438, 0.9375, 0.875, 0.9375, 0.8437, 0.5625, 0.8125, 0.5625, 0.8125, 0.625, 0.8438, 0.625, 0.8437, 0.5, 0.8125, 0.5, 0.8125, 0.5625, 0.8437, 0.5625, 0.8438, 0.9375, 0.8125, 0.9375, 0.8281, 1.0, 0.8438, 0.875, 0.8125, 0.875, 0.8125, 0.9375, 0.8438, 0.9375, 0.8437, 0.8125, 0.8125, 0.8125, 0.8125, 0.875, 0.8438, 0.875, 0.8438, 0.75, 0.8125, 0.75, 0.8125, 0.8125, 0.8437, 0.8125, 0.8437, 0.6875, 0.8125, 0.6875, 0.8125, 0.75, 0.8438, 0.75, 0.8438, 0.625, 0.8125, 0.625, 0.8125, 0.6875, 0.8437, 0.6875, 0.8125, 0.8125, 0.7812, 0.8125, 0.7812, 0.875, 0.8125, 0.875, 0.8125, 0.75, 0.7812, 0.75, 0.7812, 0.8125, 0.8125, 0.8125, 0.8125, 0.6875, 0.7812, 0.6875, 0.7812, 0.75, 0.8125, 0.75, 0.8125, 0.625, 0.7812, 0.625, 0.7812, 0.6875, 0.8125, 0.6875, 0.8125, 0.5625, 0.7812, 0.5625, 0.7812, 0.625, 0.8125, 0.625, 0.8125, 0.5, 0.7812, 0.5, 0.7812, 0.5625, 0.8125, 0.5625, 0.8125, 0.9375, 0.7812, 0.9375, 0.7969, 1.0, 0.8125, 0.875, 0.7812, 0.875, 0.7812, 0.9375, 0.8125, 0.9375, 0.7812, 0.5625, 0.75, 0.5625, 0.75, 0.625, 0.7812, 0.625, 0.7812, 0.5, 0.75, 0.5, 0.75, 0.5625, 0.7812, 0.5625, 0.7812, 0.9375, 0.75, 0.9375, 0.7656, 1.0, 0.7812, 0.875, 0.75, 0.875, 0.75, 0.9375, 0.7812, 0.9375, 0.7812, 0.8125, 0.75, 0.8125, 0.75, 0.875, 0.7812, 0.875, 0.7812, 0.75, 0.75, 0.75, 0.75, 0.8125, 0.7812, 0.8125, 0.7812, 0.6875, 0.75, 0.6875, 0.75, 0.75, 0.7812, 0.75, 0.7812, 0.625, 0.75, 0.625, 0.75, 0.6875, 0.7812, 0.6875])
me_x.materials.append(mat_x)
me_x.update()

# ---- objects
ob_x = bpy.data.objects.new('球', me_x)

# ---- transforms, parenting, visibility, modifiers, constraints
ob_x.location = (0.0, 0.0, 0.0)

# ---- collection membership
col_collection.objects.link(ob_x)

# ---- scene / render settings (as saved in the file)
scene.frame_start = 1; scene.frame_end = 250; scene.frame_set(1)
scene.render.engine = 'BLENDER_EEVEE_NEXT'
scene.render.bake_bias = 0.0
scene.render.bake_samples = 0
scene.cycles.sampling_pattern = 'TABULATED_SOBOL'
scene.eevee.use_volume_custom_range = False
bpy.context.view_layer.update()

# ---- added for rendering (the .blend has no active camera and no usable light): camera, sun
cam_auto = bpy.data.cameras.new('AutoCamera')
cam_auto.lens = 50.0
cam_auto.sensor_width = 36.0
cam_auto.clip_end = 1000.0
ob_auto_camera = bpy.data.objects.new('AutoCamera', cam_auto)
scene.collection.objects.link(ob_auto_camera)
ob_auto_camera.location = (56.2332, -67.4799, 45.1583)
ob_auto_camera.rotation_euler = (1.09748, -7.21219e-08, 0.694738)
scene.camera = ob_auto_camera
light_auto_sun = bpy.data.lights.new('AutoSun', 'SUN')
light_auto_sun.energy = 3.0
light_auto_sun.angle = 0.0523599
ob_auto_sun = bpy.data.objects.new('AutoSun', light_auto_sun)
scene.collection.objects.link(ob_auto_sun)
ob_auto_sun.rotation_euler = (0.872665, 0.174533, 0.523599)
bpy.context.view_layer.update()
